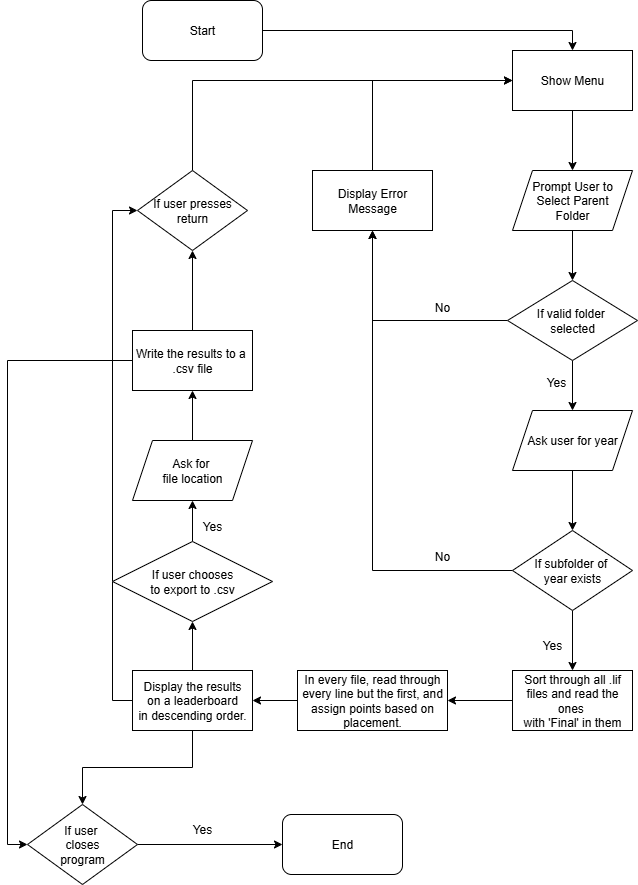

The diagram above was exported from draw.io. Its source (the exported page's mxGraphModel, read from the mxfile embedded in the PNG):
<mxGraphModel dx="1131" dy="719" grid="1" gridSize="10" guides="1" tooltips="1" connect="1" arrows="1" fold="1" page="1" pageScale="1" pageWidth="827" pageHeight="1169" math="0" shadow="0">
  <root>
    <mxCell id="0" />
    <mxCell id="1" parent="0" />
    <mxCell id="JxJsaCh5PKWbN6d14Wfg-4" style="edgeStyle=orthogonalEdgeStyle;rounded=0;orthogonalLoop=1;jettySize=auto;html=1;entryX=0.5;entryY=0;entryDx=0;entryDy=0;" edge="1" parent="1" source="JxJsaCh5PKWbN6d14Wfg-2" target="JxJsaCh5PKWbN6d14Wfg-3">
      <mxGeometry relative="1" as="geometry" />
    </mxCell>
    <mxCell id="JxJsaCh5PKWbN6d14Wfg-2" value="Start" style="rounded=1;whiteSpace=wrap;html=1;" vertex="1" parent="1">
      <mxGeometry x="226" y="50" width="120" height="60" as="geometry" />
    </mxCell>
    <mxCell id="JxJsaCh5PKWbN6d14Wfg-6" style="edgeStyle=orthogonalEdgeStyle;rounded=0;orthogonalLoop=1;jettySize=auto;html=1;exitX=0.5;exitY=1;exitDx=0;exitDy=0;entryX=0.5;entryY=0;entryDx=0;entryDy=0;" edge="1" parent="1" source="JxJsaCh5PKWbN6d14Wfg-3" target="JxJsaCh5PKWbN6d14Wfg-5">
      <mxGeometry relative="1" as="geometry" />
    </mxCell>
    <mxCell id="JxJsaCh5PKWbN6d14Wfg-3" value="Show Menu" style="rounded=0;whiteSpace=wrap;html=1;" vertex="1" parent="1">
      <mxGeometry x="596" y="100" width="120" height="60" as="geometry" />
    </mxCell>
    <mxCell id="JxJsaCh5PKWbN6d14Wfg-9" style="edgeStyle=orthogonalEdgeStyle;rounded=0;orthogonalLoop=1;jettySize=auto;html=1;exitX=0.5;exitY=1;exitDx=0;exitDy=0;entryX=0.5;entryY=0;entryDx=0;entryDy=0;" edge="1" parent="1" source="JxJsaCh5PKWbN6d14Wfg-5" target="JxJsaCh5PKWbN6d14Wfg-7">
      <mxGeometry relative="1" as="geometry" />
    </mxCell>
    <mxCell id="JxJsaCh5PKWbN6d14Wfg-5" value="Prompt User to&lt;div&gt;Select Parent&lt;/div&gt;&lt;div&gt;Folder&lt;/div&gt;" style="shape=parallelogram;perimeter=parallelogramPerimeter;whiteSpace=wrap;html=1;fixedSize=1;" vertex="1" parent="1">
      <mxGeometry x="596" y="220" width="120" height="60" as="geometry" />
    </mxCell>
    <mxCell id="JxJsaCh5PKWbN6d14Wfg-19" style="edgeStyle=orthogonalEdgeStyle;rounded=0;orthogonalLoop=1;jettySize=auto;html=1;exitX=0;exitY=0.5;exitDx=0;exitDy=0;entryX=0.5;entryY=1;entryDx=0;entryDy=0;" edge="1" parent="1" source="JxJsaCh5PKWbN6d14Wfg-7" target="JxJsaCh5PKWbN6d14Wfg-18">
      <mxGeometry relative="1" as="geometry" />
    </mxCell>
    <mxCell id="JxJsaCh5PKWbN6d14Wfg-21" style="edgeStyle=orthogonalEdgeStyle;rounded=0;orthogonalLoop=1;jettySize=auto;html=1;exitX=0.5;exitY=1;exitDx=0;exitDy=0;entryX=0.5;entryY=0;entryDx=0;entryDy=0;" edge="1" parent="1" source="JxJsaCh5PKWbN6d14Wfg-7" target="JxJsaCh5PKWbN6d14Wfg-17">
      <mxGeometry relative="1" as="geometry" />
    </mxCell>
    <mxCell id="JxJsaCh5PKWbN6d14Wfg-7" value="If valid folder&amp;nbsp;&lt;div&gt;selected&lt;/div&gt;" style="rhombus;whiteSpace=wrap;html=1;" vertex="1" parent="1">
      <mxGeometry x="591" y="330" width="130" height="80" as="geometry" />
    </mxCell>
    <mxCell id="JxJsaCh5PKWbN6d14Wfg-14" value="No" style="text;html=1;align=center;verticalAlign=middle;whiteSpace=wrap;rounded=0;" vertex="1" parent="1">
      <mxGeometry x="496" y="342" width="60" height="30" as="geometry" />
    </mxCell>
    <mxCell id="JxJsaCh5PKWbN6d14Wfg-25" style="edgeStyle=orthogonalEdgeStyle;rounded=0;orthogonalLoop=1;jettySize=auto;html=1;exitX=0.5;exitY=1;exitDx=0;exitDy=0;entryX=0.5;entryY=0;entryDx=0;entryDy=0;" edge="1" parent="1" source="JxJsaCh5PKWbN6d14Wfg-17" target="JxJsaCh5PKWbN6d14Wfg-23">
      <mxGeometry relative="1" as="geometry" />
    </mxCell>
    <mxCell id="JxJsaCh5PKWbN6d14Wfg-17" value="Ask user for year" style="shape=parallelogram;perimeter=parallelogramPerimeter;whiteSpace=wrap;html=1;fixedSize=1;" vertex="1" parent="1">
      <mxGeometry x="596" y="460" width="120" height="60" as="geometry" />
    </mxCell>
    <mxCell id="JxJsaCh5PKWbN6d14Wfg-20" style="edgeStyle=orthogonalEdgeStyle;rounded=0;orthogonalLoop=1;jettySize=auto;html=1;exitX=0.5;exitY=0;exitDx=0;exitDy=0;entryX=0;entryY=0.5;entryDx=0;entryDy=0;" edge="1" parent="1" source="JxJsaCh5PKWbN6d14Wfg-18" target="JxJsaCh5PKWbN6d14Wfg-3">
      <mxGeometry relative="1" as="geometry" />
    </mxCell>
    <mxCell id="JxJsaCh5PKWbN6d14Wfg-18" value="Display Error&lt;div&gt;Message&lt;/div&gt;" style="rounded=0;whiteSpace=wrap;html=1;" vertex="1" parent="1">
      <mxGeometry x="396" y="220" width="120" height="60" as="geometry" />
    </mxCell>
    <mxCell id="JxJsaCh5PKWbN6d14Wfg-22" value="Yes" style="text;html=1;align=center;verticalAlign=middle;whiteSpace=wrap;rounded=0;" vertex="1" parent="1">
      <mxGeometry x="610" y="417" width="60" height="30" as="geometry" />
    </mxCell>
    <mxCell id="JxJsaCh5PKWbN6d14Wfg-26" style="edgeStyle=orthogonalEdgeStyle;rounded=0;orthogonalLoop=1;jettySize=auto;html=1;exitX=0;exitY=0.5;exitDx=0;exitDy=0;entryX=0.5;entryY=1;entryDx=0;entryDy=0;" edge="1" parent="1" source="JxJsaCh5PKWbN6d14Wfg-23" target="JxJsaCh5PKWbN6d14Wfg-18">
      <mxGeometry relative="1" as="geometry" />
    </mxCell>
    <mxCell id="JxJsaCh5PKWbN6d14Wfg-34" style="edgeStyle=orthogonalEdgeStyle;rounded=0;orthogonalLoop=1;jettySize=auto;html=1;exitX=0.5;exitY=1;exitDx=0;exitDy=0;entryX=0.5;entryY=0;entryDx=0;entryDy=0;" edge="1" parent="1" source="JxJsaCh5PKWbN6d14Wfg-23" target="JxJsaCh5PKWbN6d14Wfg-33">
      <mxGeometry relative="1" as="geometry" />
    </mxCell>
    <mxCell id="JxJsaCh5PKWbN6d14Wfg-23" value="If subfolder of&amp;nbsp;&lt;div&gt;year exists&lt;/div&gt;" style="rhombus;whiteSpace=wrap;html=1;" vertex="1" parent="1">
      <mxGeometry x="596" y="580" width="120" height="80" as="geometry" />
    </mxCell>
    <mxCell id="JxJsaCh5PKWbN6d14Wfg-27" value="No" style="text;html=1;align=center;verticalAlign=middle;whiteSpace=wrap;rounded=0;" vertex="1" parent="1">
      <mxGeometry x="496" y="591" width="60" height="30" as="geometry" />
    </mxCell>
    <mxCell id="JxJsaCh5PKWbN6d14Wfg-32" value="Yes" style="text;html=1;align=center;verticalAlign=middle;whiteSpace=wrap;rounded=0;" vertex="1" parent="1">
      <mxGeometry x="606" y="680" width="60" height="30" as="geometry" />
    </mxCell>
    <mxCell id="JxJsaCh5PKWbN6d14Wfg-38" style="edgeStyle=orthogonalEdgeStyle;rounded=0;orthogonalLoop=1;jettySize=auto;html=1;exitX=0;exitY=0.5;exitDx=0;exitDy=0;entryX=1;entryY=0.5;entryDx=0;entryDy=0;" edge="1" parent="1" source="JxJsaCh5PKWbN6d14Wfg-33" target="JxJsaCh5PKWbN6d14Wfg-35">
      <mxGeometry relative="1" as="geometry" />
    </mxCell>
    <mxCell id="JxJsaCh5PKWbN6d14Wfg-33" value="Sort through all .lif&lt;div&gt;files and read the ones&amp;nbsp;&lt;/div&gt;&lt;div&gt;with 'Final' in them&lt;/div&gt;" style="rounded=0;whiteSpace=wrap;html=1;" vertex="1" parent="1">
      <mxGeometry x="596" y="720" width="120" height="60" as="geometry" />
    </mxCell>
    <mxCell id="JxJsaCh5PKWbN6d14Wfg-39" style="edgeStyle=orthogonalEdgeStyle;rounded=0;orthogonalLoop=1;jettySize=auto;html=1;exitX=0;exitY=0.5;exitDx=0;exitDy=0;entryX=1;entryY=0.5;entryDx=0;entryDy=0;" edge="1" parent="1" source="JxJsaCh5PKWbN6d14Wfg-35" target="JxJsaCh5PKWbN6d14Wfg-37">
      <mxGeometry relative="1" as="geometry" />
    </mxCell>
    <mxCell id="JxJsaCh5PKWbN6d14Wfg-35" value="In every file, read through every line but the first, and assign points based on placement." style="rounded=0;whiteSpace=wrap;html=1;" vertex="1" parent="1">
      <mxGeometry x="381" y="720" width="150" height="60" as="geometry" />
    </mxCell>
    <mxCell id="JxJsaCh5PKWbN6d14Wfg-41" value="" style="edgeStyle=orthogonalEdgeStyle;rounded=0;orthogonalLoop=1;jettySize=auto;html=1;" edge="1" parent="1" source="JxJsaCh5PKWbN6d14Wfg-37" target="JxJsaCh5PKWbN6d14Wfg-40">
      <mxGeometry relative="1" as="geometry" />
    </mxCell>
    <mxCell id="JxJsaCh5PKWbN6d14Wfg-51" style="edgeStyle=orthogonalEdgeStyle;rounded=0;orthogonalLoop=1;jettySize=auto;html=1;exitX=0;exitY=0.5;exitDx=0;exitDy=0;entryX=0;entryY=0.5;entryDx=0;entryDy=0;" edge="1" parent="1" source="JxJsaCh5PKWbN6d14Wfg-37" target="JxJsaCh5PKWbN6d14Wfg-48">
      <mxGeometry relative="1" as="geometry" />
    </mxCell>
    <mxCell id="JxJsaCh5PKWbN6d14Wfg-57" style="edgeStyle=orthogonalEdgeStyle;rounded=0;orthogonalLoop=1;jettySize=auto;html=1;exitX=0.5;exitY=1;exitDx=0;exitDy=0;entryX=0.5;entryY=0;entryDx=0;entryDy=0;" edge="1" parent="1" source="JxJsaCh5PKWbN6d14Wfg-37" target="JxJsaCh5PKWbN6d14Wfg-55">
      <mxGeometry relative="1" as="geometry" />
    </mxCell>
    <mxCell id="JxJsaCh5PKWbN6d14Wfg-37" value="Display the results&lt;div&gt;on a leaderboard&lt;/div&gt;&lt;div&gt;in descending order.&lt;/div&gt;" style="rounded=0;whiteSpace=wrap;html=1;" vertex="1" parent="1">
      <mxGeometry x="216" y="720" width="120" height="60" as="geometry" />
    </mxCell>
    <mxCell id="JxJsaCh5PKWbN6d14Wfg-47" value="" style="edgeStyle=orthogonalEdgeStyle;rounded=0;orthogonalLoop=1;jettySize=auto;html=1;" edge="1" parent="1" source="JxJsaCh5PKWbN6d14Wfg-40" target="JxJsaCh5PKWbN6d14Wfg-43">
      <mxGeometry relative="1" as="geometry" />
    </mxCell>
    <mxCell id="JxJsaCh5PKWbN6d14Wfg-40" value="If user chooses&lt;div&gt;to export to .csv&lt;/div&gt;" style="rhombus;whiteSpace=wrap;html=1;" vertex="1" parent="1">
      <mxGeometry x="196" y="591" width="160" height="80" as="geometry" />
    </mxCell>
    <mxCell id="JxJsaCh5PKWbN6d14Wfg-46" value="" style="edgeStyle=orthogonalEdgeStyle;rounded=0;orthogonalLoop=1;jettySize=auto;html=1;" edge="1" parent="1" source="JxJsaCh5PKWbN6d14Wfg-43" target="JxJsaCh5PKWbN6d14Wfg-45">
      <mxGeometry relative="1" as="geometry" />
    </mxCell>
    <mxCell id="JxJsaCh5PKWbN6d14Wfg-43" value="Ask for&amp;nbsp;&lt;div&gt;file location&lt;/div&gt;" style="shape=parallelogram;perimeter=parallelogramPerimeter;whiteSpace=wrap;html=1;fixedSize=1;" vertex="1" parent="1">
      <mxGeometry x="216" y="490" width="120" height="60" as="geometry" />
    </mxCell>
    <mxCell id="JxJsaCh5PKWbN6d14Wfg-49" style="edgeStyle=orthogonalEdgeStyle;rounded=0;orthogonalLoop=1;jettySize=auto;html=1;exitX=0.5;exitY=0;exitDx=0;exitDy=0;entryX=0.5;entryY=1;entryDx=0;entryDy=0;" edge="1" parent="1" source="JxJsaCh5PKWbN6d14Wfg-45" target="JxJsaCh5PKWbN6d14Wfg-48">
      <mxGeometry relative="1" as="geometry" />
    </mxCell>
    <mxCell id="JxJsaCh5PKWbN6d14Wfg-61" style="edgeStyle=orthogonalEdgeStyle;rounded=0;orthogonalLoop=1;jettySize=auto;html=1;exitX=0;exitY=0.5;exitDx=0;exitDy=0;entryX=0;entryY=0.5;entryDx=0;entryDy=0;" edge="1" parent="1" source="JxJsaCh5PKWbN6d14Wfg-45" target="JxJsaCh5PKWbN6d14Wfg-55">
      <mxGeometry relative="1" as="geometry" />
    </mxCell>
    <mxCell id="JxJsaCh5PKWbN6d14Wfg-45" value="Write the results to a&amp;nbsp;&lt;div&gt;.csv file&lt;/div&gt;" style="rounded=0;whiteSpace=wrap;html=1;" vertex="1" parent="1">
      <mxGeometry x="216" y="380" width="120" height="60" as="geometry" />
    </mxCell>
    <mxCell id="JxJsaCh5PKWbN6d14Wfg-53" style="edgeStyle=orthogonalEdgeStyle;rounded=0;orthogonalLoop=1;jettySize=auto;html=1;exitX=0.5;exitY=0;exitDx=0;exitDy=0;entryX=0;entryY=0.5;entryDx=0;entryDy=0;" edge="1" parent="1" source="JxJsaCh5PKWbN6d14Wfg-48" target="JxJsaCh5PKWbN6d14Wfg-3">
      <mxGeometry relative="1" as="geometry" />
    </mxCell>
    <mxCell id="JxJsaCh5PKWbN6d14Wfg-48" value="If user presses return" style="rhombus;whiteSpace=wrap;html=1;" vertex="1" parent="1">
      <mxGeometry x="221" y="220" width="110" height="80" as="geometry" />
    </mxCell>
    <mxCell id="JxJsaCh5PKWbN6d14Wfg-54" value="Yes" style="text;html=1;align=center;verticalAlign=middle;whiteSpace=wrap;rounded=0;" vertex="1" parent="1">
      <mxGeometry x="266" y="561" width="60" height="30" as="geometry" />
    </mxCell>
    <mxCell id="JxJsaCh5PKWbN6d14Wfg-58" value="" style="edgeStyle=orthogonalEdgeStyle;rounded=0;orthogonalLoop=1;jettySize=auto;html=1;" edge="1" parent="1" source="JxJsaCh5PKWbN6d14Wfg-55" target="JxJsaCh5PKWbN6d14Wfg-56">
      <mxGeometry relative="1" as="geometry" />
    </mxCell>
    <mxCell id="JxJsaCh5PKWbN6d14Wfg-55" value="If user&amp;nbsp;&lt;div&gt;closes&lt;/div&gt;&lt;div&gt;program&lt;/div&gt;" style="rhombus;whiteSpace=wrap;html=1;" vertex="1" parent="1">
      <mxGeometry x="111" y="854" width="110" height="80" as="geometry" />
    </mxCell>
    <mxCell id="JxJsaCh5PKWbN6d14Wfg-56" value="End" style="rounded=1;whiteSpace=wrap;html=1;" vertex="1" parent="1">
      <mxGeometry x="366" y="864" width="120" height="60" as="geometry" />
    </mxCell>
    <mxCell id="JxJsaCh5PKWbN6d14Wfg-59" value="Yes" style="text;html=1;align=center;verticalAlign=middle;whiteSpace=wrap;rounded=0;" vertex="1" parent="1">
      <mxGeometry x="256" y="864" width="60" height="30" as="geometry" />
    </mxCell>
  </root>
</mxGraphModel>